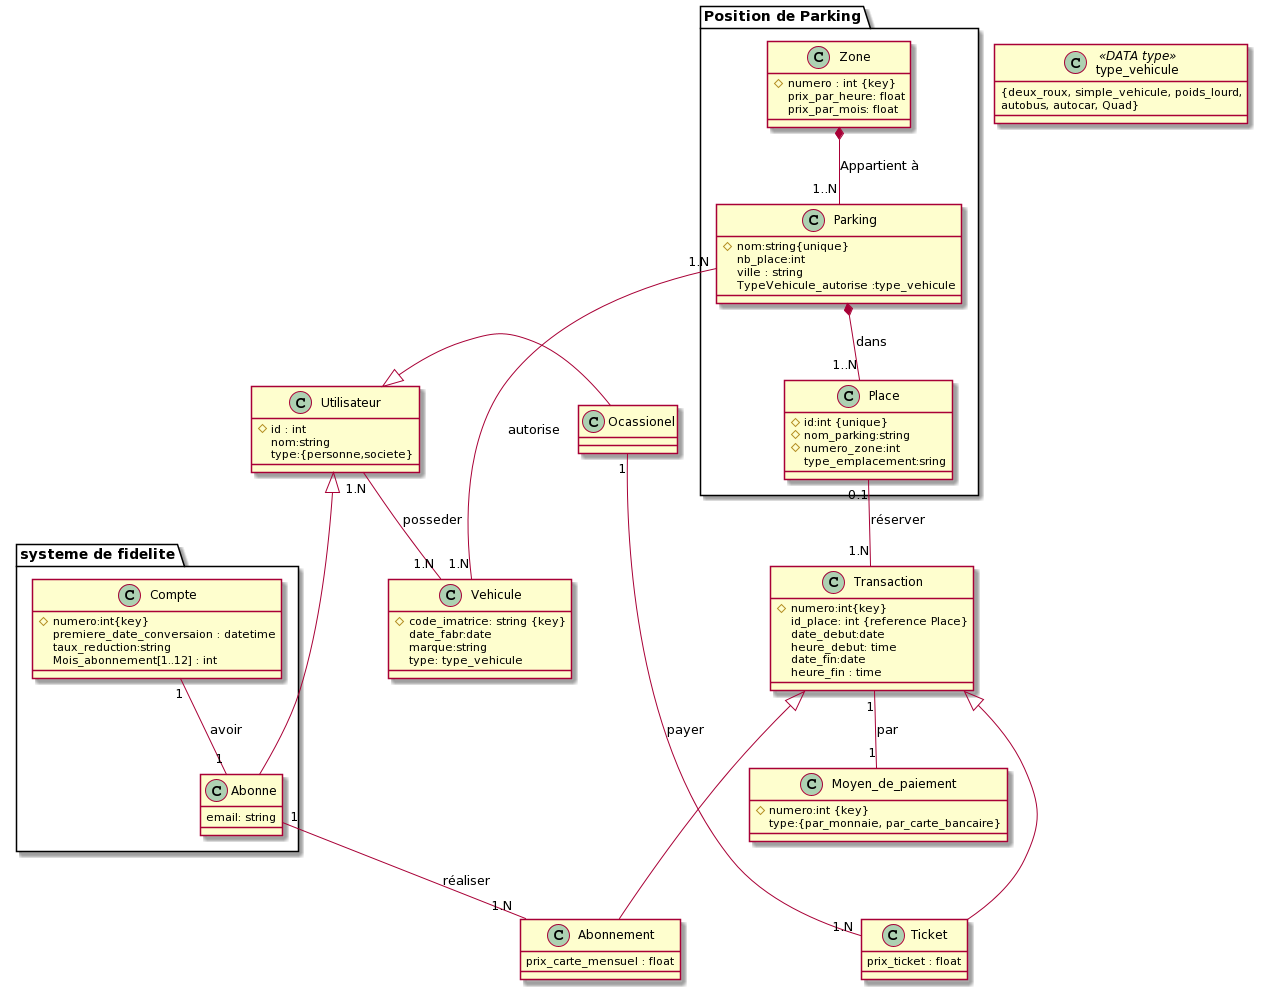

The diagram above was rendered by PlantUML. Its source (embedded in the PNG):
@startuml
class type_vehicule << DATA type >>{
{deux_roux, simple_vehicule, poids_lourd,
autobus, autocar, Quad}
}

package "Position de Parking" {
class Zone {
#numero : int {key}
prix_par_heure: float
prix_par_mois: float
}

class Parking {
#nom:string{unique}
nb_place:int
ville : string
TypeVehicule_autorise :type_vehicule
}

class Place {
#id:int {unique}
#nom_parking:string
#numero_zone:int
type_emplacement:sring
}


}




class Utilisateur {
#id : int
nom:string
type:{personne,societe}
}

class Ocassionel{}

class Vehicule{
#code_imatrice: string {key}
date_fabr:date
marque:string
type: type_vehicule
}
class Transaction{
#numero:int{key}
id_place: int {reference Place}
date_debut:date
heure_debut: time
date_fin:date
heure_fin : time

}

class Moyen_de_paiement{
#numero:int {key}
type:{par_monnaie, par_carte_bancaire}
}


package "systeme de fidelite" {

class Compte{
#numero:int{key}
premiere_date_conversaion : datetime
taux_reduction:string
Mois_abonnement[1..12] : int
}

class Abonne{
email: string
}



}

class Abonnement {

prix_carte_mensuel : float 

}

class Ticket{
prix_ticket : float

}

    
	Transaction <|--- Ticket
	Transaction <|--- Abonnement

	Utilisateur <|-  Ocassionel
	Utilisateur <|--- Abonne
    
    Parking "1.N"---"1.N" Vehicule: autorise
    Utilisateur "1.N"--"1.N"  Vehicule  : posseder
    
	Compte "1"--"1"  Abonne   : avoir
	Transaction "1"--"1" Moyen_de_paiement   : par
	
	Ocassionel "1"----"1.N"  Ticket : payer
	Abonne "1"-"1.N"  Abonnement : réaliser

	Place "0.1"--"1.N"   Transaction : réserver
	Zone *--"1..N" Parking : Appartient à
	Parking *--"1..N" Place : dans
@enduml